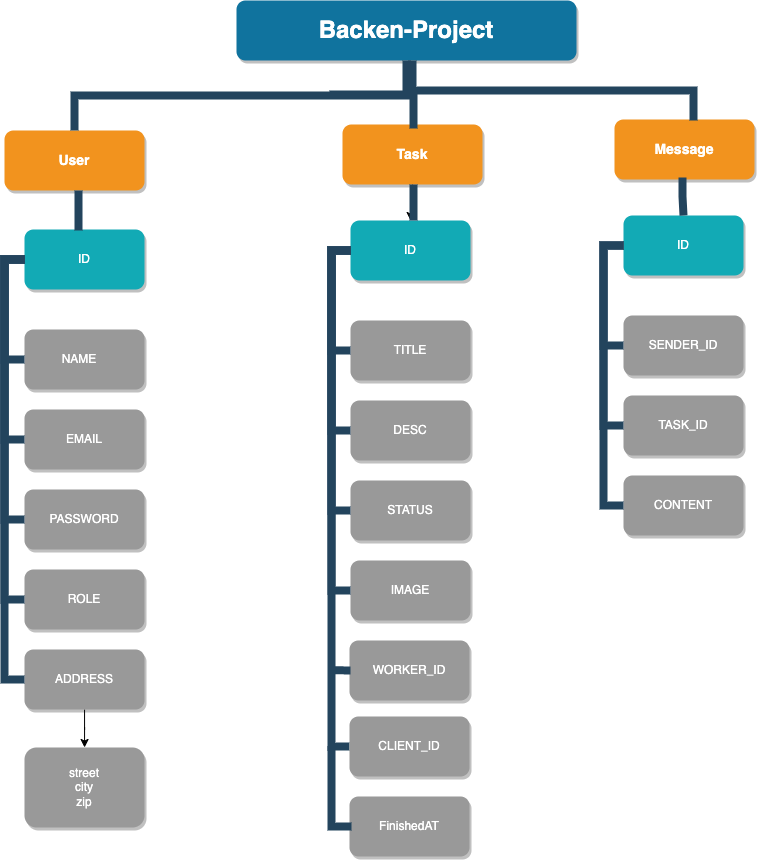

The diagram above was exported from draw.io. Its source (the exported page's mxGraphModel, read from the mxfile embedded in the PNG):
<mxGraphModel dx="1395" dy="791" grid="1" gridSize="10" guides="1" tooltips="1" connect="1" arrows="1" fold="1" page="1" pageScale="1" pageWidth="1169" pageHeight="826" background="none" math="0" shadow="0">
  <root>
    <mxCell id="0" />
    <mxCell id="1" parent="0" />
    <mxCell id="2" value="Backen-Project" style="whiteSpace=wrap;rounded=1;shadow=1;fillColor=#10739E;strokeColor=none;fontColor=#FFFFFF;fontStyle=1;fontSize=24" parent="1" vertex="1">
      <mxGeometry x="404" y="20" width="340" height="60" as="geometry" />
    </mxCell>
    <mxCell id="3" value="User" style="whiteSpace=wrap;rounded=1;fillColor=#F2931E;strokeColor=none;shadow=1;fontColor=#FFFFFF;fontStyle=1;fontSize=14" parent="1" vertex="1">
      <mxGeometry x="172" y="149.9999999999998" width="140" height="60" as="geometry" />
    </mxCell>
    <mxCell id="DQWS736RSquQHCyJKDyo-233" value="" style="edgeStyle=orthogonalEdgeStyle;rounded=0;orthogonalLoop=1;jettySize=auto;html=1;" edge="1" parent="1" source="4" target="43">
      <mxGeometry relative="1" as="geometry" />
    </mxCell>
    <mxCell id="4" value="Task" style="whiteSpace=wrap;rounded=1;fillColor=#F2931E;strokeColor=none;shadow=1;fontColor=#FFFFFF;fontStyle=1;fontSize=14" parent="1" vertex="1">
      <mxGeometry x="510" y="143.9999999999998" width="140" height="60" as="geometry" />
    </mxCell>
    <mxCell id="5" value="Message" style="whiteSpace=wrap;rounded=1;fillColor=#F2931E;strokeColor=none;shadow=1;fontColor=#FFFFFF;fontStyle=1;fontSize=14" parent="1" vertex="1">
      <mxGeometry x="782" y="139" width="140" height="60" as="geometry" />
    </mxCell>
    <mxCell id="10" value="ID" style="whiteSpace=wrap;rounded=1;fillColor=#12AAB5;strokeColor=none;shadow=1;fontColor=#FFFFFF;" parent="1" vertex="1">
      <mxGeometry x="192" y="249.0000000000001" width="120" height="60" as="geometry" />
    </mxCell>
    <mxCell id="23" value="NAME   " style="whiteSpace=wrap;rounded=1;fillColor=#999999;strokeColor=none;shadow=1;fontColor=#FFFFFF;fontStyle=0" parent="1" vertex="1">
      <mxGeometry x="191.99999999999994" y="349.0000000000001" width="120" height="60" as="geometry" />
    </mxCell>
    <mxCell id="24" value="EMAIL" style="whiteSpace=wrap;rounded=1;fillColor=#999999;strokeColor=none;shadow=1;fontColor=#FFFFFF;fontStyle=0" parent="1" vertex="1">
      <mxGeometry x="192.0000000000001" y="429.0000000000001" width="120" height="60" as="geometry" />
    </mxCell>
    <mxCell id="25" value="PASSWORD" style="whiteSpace=wrap;rounded=1;fillColor=#999999;strokeColor=none;shadow=1;fontColor=#FFFFFF;fontStyle=0" parent="1" vertex="1">
      <mxGeometry x="192.00000000000006" y="509.0000000000001" width="120" height="60" as="geometry" />
    </mxCell>
    <mxCell id="26" value="ROLE" style="whiteSpace=wrap;rounded=1;fillColor=#999999;strokeColor=none;shadow=1;fontColor=#FFFFFF;fontStyle=0" parent="1" vertex="1">
      <mxGeometry x="192" y="589" width="120" height="60" as="geometry" />
    </mxCell>
    <mxCell id="DQWS736RSquQHCyJKDyo-232" value="" style="edgeStyle=orthogonalEdgeStyle;rounded=0;orthogonalLoop=1;jettySize=auto;html=1;" edge="1" parent="1" source="27" target="hzYarDAKaUYTwPFQBipc-235">
      <mxGeometry relative="1" as="geometry" />
    </mxCell>
    <mxCell id="27" value="ADDRESS" style="whiteSpace=wrap;rounded=1;fillColor=#999999;strokeColor=none;shadow=1;fontColor=#FFFFFF;fontStyle=0" parent="1" vertex="1">
      <mxGeometry x="192.00000000000034" y="669.0000000000001" width="120" height="60" as="geometry" />
    </mxCell>
    <mxCell id="43" value="ID" style="whiteSpace=wrap;rounded=1;fillColor=#12AAB5;strokeColor=none;shadow=1;fontColor=#FFFFFF;" parent="1" vertex="1">
      <mxGeometry x="517.9999999999998" y="240.0000000000001" width="120" height="60" as="geometry" />
    </mxCell>
    <mxCell id="45" value="TITLE" style="whiteSpace=wrap;rounded=1;fillColor=#999999;strokeColor=none;shadow=1;fontColor=#FFFFFF;fontStyle=0" parent="1" vertex="1">
      <mxGeometry x="517.9999999999998" y="340.0000000000001" width="120" height="60" as="geometry" />
    </mxCell>
    <mxCell id="46" value="DESC" style="whiteSpace=wrap;rounded=1;fillColor=#999999;strokeColor=none;shadow=1;fontColor=#FFFFFF;fontStyle=0" parent="1" vertex="1">
      <mxGeometry x="517.9999999999999" y="420.0000000000001" width="120" height="60" as="geometry" />
    </mxCell>
    <mxCell id="47" value="STATUS" style="whiteSpace=wrap;rounded=1;fillColor=#999999;strokeColor=none;shadow=1;fontColor=#FFFFFF;fontStyle=0" parent="1" vertex="1">
      <mxGeometry x="517.9999999999998" y="500.0000000000001" width="120" height="60" as="geometry" />
    </mxCell>
    <mxCell id="48" value="IMAGE" style="whiteSpace=wrap;rounded=1;fillColor=#999999;strokeColor=none;shadow=1;fontColor=#FFFFFF;fontStyle=0" parent="1" vertex="1">
      <mxGeometry x="518" y="580.0000000000001" width="120" height="60" as="geometry" />
    </mxCell>
    <mxCell id="49" value="WORKER_ID" style="whiteSpace=wrap;rounded=1;fillColor=#999999;strokeColor=none;shadow=1;fontColor=#FFFFFF;fontStyle=0" parent="1" vertex="1">
      <mxGeometry x="517.0000000000001" y="660.0000000000001" width="120" height="60" as="geometry" />
    </mxCell>
    <mxCell id="103" value="" style="edgeStyle=elbowEdgeStyle;elbow=vertical;rounded=0;fontColor=#000000;endArrow=none;endFill=0;strokeWidth=8;strokeColor=#23445D;" parent="1" edge="1">
      <mxGeometry width="100" height="100" relative="1" as="geometry">
        <mxPoint x="246" y="210" as="sourcePoint" />
        <mxPoint x="246" y="250" as="targetPoint" />
        <Array as="points">
          <mxPoint x="250" y="230" />
        </Array>
      </mxGeometry>
    </mxCell>
    <mxCell id="105" value="" style="edgeStyle=elbowEdgeStyle;elbow=horizontal;rounded=0;fontColor=#000000;endArrow=none;endFill=0;strokeWidth=8;strokeColor=#23445D;" parent="1" source="10" target="23" edge="1">
      <mxGeometry width="100" height="100" relative="1" as="geometry">
        <mxPoint x="132" y="429" as="sourcePoint" />
        <mxPoint x="232" y="329" as="targetPoint" />
        <Array as="points">
          <mxPoint x="172" y="329" />
        </Array>
      </mxGeometry>
    </mxCell>
    <mxCell id="106" value="" style="edgeStyle=elbowEdgeStyle;elbow=horizontal;rounded=0;fontColor=#000000;endArrow=none;endFill=0;strokeWidth=8;strokeColor=#23445D;" parent="1" source="10" target="24" edge="1">
      <mxGeometry width="100" height="100" relative="1" as="geometry">
        <mxPoint x="202" y="289" as="sourcePoint" />
        <mxPoint x="202" y="389" as="targetPoint" />
        <Array as="points">
          <mxPoint x="172" y="349" />
        </Array>
      </mxGeometry>
    </mxCell>
    <mxCell id="107" value="" style="edgeStyle=elbowEdgeStyle;elbow=horizontal;rounded=0;fontColor=#000000;endArrow=none;endFill=0;strokeWidth=8;strokeColor=#23445D;" parent="1" source="10" target="27" edge="1">
      <mxGeometry width="100" height="100" relative="1" as="geometry">
        <mxPoint x="202" y="289" as="sourcePoint" />
        <mxPoint x="202" y="389" as="targetPoint" />
        <Array as="points">
          <mxPoint x="172" y="489" />
        </Array>
      </mxGeometry>
    </mxCell>
    <mxCell id="109" value="" style="edgeStyle=elbowEdgeStyle;elbow=horizontal;rounded=0;fontColor=#000000;endArrow=none;endFill=0;strokeWidth=8;strokeColor=#23445D;" parent="1" source="10" target="26" edge="1">
      <mxGeometry width="100" height="100" relative="1" as="geometry">
        <mxPoint x="222" y="309" as="sourcePoint" />
        <mxPoint x="222" y="409" as="targetPoint" />
        <Array as="points">
          <mxPoint x="172" y="359" />
        </Array>
      </mxGeometry>
    </mxCell>
    <mxCell id="110" value="" style="edgeStyle=elbowEdgeStyle;elbow=horizontal;rounded=0;fontColor=#000000;endArrow=none;endFill=0;strokeWidth=8;strokeColor=#23445D;" parent="1" source="10" target="25" edge="1">
      <mxGeometry width="100" height="100" relative="1" as="geometry">
        <mxPoint x="232" y="319" as="sourcePoint" />
        <mxPoint x="232" y="419" as="targetPoint" />
        <Array as="points">
          <mxPoint x="172" y="379" />
        </Array>
      </mxGeometry>
    </mxCell>
    <mxCell id="116" value="" style="edgeStyle=elbowEdgeStyle;elbow=vertical;rounded=0;fontColor=#000000;endArrow=none;endFill=0;strokeWidth=8;strokeColor=#23445D;" parent="1" target="43" edge="1">
      <mxGeometry width="100" height="100" relative="1" as="geometry">
        <mxPoint x="581" y="204" as="sourcePoint" />
        <mxPoint x="154" y="284" as="targetPoint" />
        <Array as="points">
          <mxPoint x="581" y="204" />
          <mxPoint x="581" y="220" />
        </Array>
      </mxGeometry>
    </mxCell>
    <mxCell id="118" value="" style="edgeStyle=elbowEdgeStyle;elbow=horizontal;rounded=0;fontColor=#000000;endArrow=none;endFill=0;strokeWidth=8;strokeColor=#23445D;" parent="1" source="43" target="45" edge="1">
      <mxGeometry width="100" height="100" relative="1" as="geometry">
        <mxPoint x="499" y="270.00000000000045" as="sourcePoint" />
        <mxPoint x="508.99999999999955" y="370" as="targetPoint" />
        <Array as="points">
          <mxPoint x="499" y="320" />
        </Array>
      </mxGeometry>
    </mxCell>
    <mxCell id="119" value="" style="edgeStyle=elbowEdgeStyle;elbow=horizontal;rounded=0;fontColor=#000000;endArrow=none;endFill=0;strokeWidth=8;strokeColor=#23445D;" parent="1" source="43" target="46" edge="1">
      <mxGeometry width="100" height="100" relative="1" as="geometry">
        <mxPoint x="509" y="270" as="sourcePoint" />
        <mxPoint x="508.9999999999998" y="450" as="targetPoint" />
        <Array as="points">
          <mxPoint x="499" y="360" />
        </Array>
      </mxGeometry>
    </mxCell>
    <mxCell id="120" value="" style="edgeStyle=elbowEdgeStyle;elbow=horizontal;rounded=0;fontColor=#000000;endArrow=none;endFill=0;strokeWidth=8;strokeColor=#23445D;entryX=0;entryY=0.5;entryDx=0;entryDy=0;" parent="1" source="43" target="dx5oJWoRX_Cj1j7DCCA6-237" edge="1">
      <mxGeometry width="100" height="100" relative="1" as="geometry">
        <mxPoint x="509" y="270" as="sourcePoint" />
        <mxPoint x="519.0000000000002" y="690" as="targetPoint" />
        <Array as="points">
          <mxPoint x="499" y="490" />
        </Array>
      </mxGeometry>
    </mxCell>
    <mxCell id="121" value="" style="edgeStyle=elbowEdgeStyle;elbow=horizontal;rounded=0;fontColor=#000000;endArrow=none;endFill=0;strokeWidth=8;strokeColor=#23445D;" parent="1" source="43" target="48" edge="1">
      <mxGeometry width="100" height="100" relative="1" as="geometry">
        <mxPoint x="509" y="270" as="sourcePoint" />
        <mxPoint x="509" y="610" as="targetPoint" />
        <Array as="points">
          <mxPoint x="499" y="440" />
        </Array>
      </mxGeometry>
    </mxCell>
    <mxCell id="122" value="" style="edgeStyle=elbowEdgeStyle;elbow=horizontal;rounded=0;fontColor=#000000;endArrow=none;endFill=0;strokeWidth=8;strokeColor=#23445D;" parent="1" source="43" target="47" edge="1">
      <mxGeometry width="100" height="100" relative="1" as="geometry">
        <mxPoint x="509" y="270" as="sourcePoint" />
        <mxPoint x="508.9999999999998" y="530" as="targetPoint" />
        <Array as="points">
          <mxPoint x="499" y="410" />
        </Array>
      </mxGeometry>
    </mxCell>
    <mxCell id="200" value="ID" style="whiteSpace=wrap;rounded=1;fillColor=#12AAB5;strokeColor=none;shadow=1;fontColor=#FFFFFF;" parent="1" vertex="1">
      <mxGeometry x="791" y="234.99999999999972" width="120" height="60" as="geometry" />
    </mxCell>
    <mxCell id="206" value="SENDER_ID" style="whiteSpace=wrap;rounded=1;fillColor=#999999;strokeColor=none;shadow=1;fontColor=#FFFFFF;fontStyle=0" parent="1" vertex="1">
      <mxGeometry x="790.9999999999991" y="334.9999999999997" width="120" height="60" as="geometry" />
    </mxCell>
    <mxCell id="207" value="TASK_ID" style="whiteSpace=wrap;rounded=1;fillColor=#999999;strokeColor=none;shadow=1;fontColor=#FFFFFF;fontStyle=0" parent="1" vertex="1">
      <mxGeometry x="790.9999999999995" y="414.9999999999997" width="120" height="60" as="geometry" />
    </mxCell>
    <mxCell id="208" value="CONTENT" style="whiteSpace=wrap;rounded=1;fillColor=#999999;strokeColor=none;shadow=1;fontColor=#FFFFFF;fontStyle=0" parent="1" vertex="1">
      <mxGeometry x="790.9999999999995" y="494.99999999999966" width="120" height="60" as="geometry" />
    </mxCell>
    <mxCell id="216" value="" style="edgeStyle=elbowEdgeStyle;elbow=horizontal;rounded=0;fontColor=#000000;endArrow=none;endFill=0;strokeWidth=8;strokeColor=#23445D;" parent="1" source="200" target="206" edge="1">
      <mxGeometry width="100" height="100" relative="1" as="geometry">
        <mxPoint x="761" y="265.00000000000006" as="sourcePoint" />
        <mxPoint x="770.9999999999995" y="364.9999999999996" as="targetPoint" />
        <Array as="points">
          <mxPoint x="771" y="314.9999999999996" />
        </Array>
      </mxGeometry>
    </mxCell>
    <mxCell id="217" value="" style="edgeStyle=elbowEdgeStyle;elbow=horizontal;rounded=0;fontColor=#000000;endArrow=none;endFill=0;strokeWidth=8;strokeColor=#23445D;" parent="1" source="200" target="207" edge="1">
      <mxGeometry width="100" height="100" relative="1" as="geometry">
        <mxPoint x="771" y="264.9999999999996" as="sourcePoint" />
        <mxPoint x="771" y="444.99999999999955" as="targetPoint" />
        <Array as="points">
          <mxPoint x="771" y="354.9999999999996" />
        </Array>
      </mxGeometry>
    </mxCell>
    <mxCell id="220" value="" style="edgeStyle=elbowEdgeStyle;elbow=horizontal;rounded=0;fontColor=#000000;endArrow=none;endFill=0;strokeWidth=8;strokeColor=#23445D;" parent="1" source="200" target="208" edge="1">
      <mxGeometry width="100" height="100" relative="1" as="geometry">
        <mxPoint x="771" y="264.9999999999996" as="sourcePoint" />
        <mxPoint x="771" y="524.9999999999995" as="targetPoint" />
        <Array as="points">
          <mxPoint x="771" y="404.9999999999996" />
        </Array>
      </mxGeometry>
    </mxCell>
    <mxCell id="228" value="" style="edgeStyle=elbowEdgeStyle;elbow=vertical;rounded=0;fontColor=#000000;endArrow=none;endFill=0;strokeWidth=8;strokeColor=#23445D;" parent="1" target="200" edge="1">
      <mxGeometry width="100" height="100" relative="1" as="geometry">
        <mxPoint x="850" y="197" as="sourcePoint" />
        <mxPoint x="1032" y="125" as="targetPoint" />
      </mxGeometry>
    </mxCell>
    <mxCell id="229" value="" style="edgeStyle=elbowEdgeStyle;elbow=vertical;rounded=0;fontColor=#000000;endArrow=none;endFill=0;strokeWidth=8;strokeColor=#23445D;" parent="1" source="2" target="3" edge="1">
      <mxGeometry width="100" height="100" relative="1" as="geometry">
        <mxPoint x="534" y="100" as="sourcePoint" />
        <mxPoint x="634" as="targetPoint" />
      </mxGeometry>
    </mxCell>
    <mxCell id="230" value="" style="edgeStyle=elbowEdgeStyle;elbow=vertical;rounded=0;fontColor=#000000;endArrow=none;endFill=0;strokeWidth=8;strokeColor=#23445D;" parent="1" edge="1">
      <mxGeometry width="100" height="100" relative="1" as="geometry">
        <mxPoint x="501" y="110" as="sourcePoint" />
        <mxPoint x="581" y="148" as="targetPoint" />
        <Array as="points">
          <mxPoint x="697" y="114" />
        </Array>
      </mxGeometry>
    </mxCell>
    <mxCell id="hzYarDAKaUYTwPFQBipc-235" value="street&lt;br&gt;city&lt;br&gt;zip" style="whiteSpace=wrap;html=1;fillColor=#999999;strokeColor=none;fontColor=#FFFFFF;rounded=1;shadow=1;fontStyle=0;" parent="1" vertex="1">
      <mxGeometry x="192" y="767" width="120" height="80" as="geometry" />
    </mxCell>
    <mxCell id="dx5oJWoRX_Cj1j7DCCA6-235" value="" style="edgeStyle=elbowEdgeStyle;elbow=vertical;rounded=0;fontColor=#000000;endArrow=none;endFill=0;strokeWidth=8;strokeColor=#23445D;" parent="1" edge="1">
      <mxGeometry width="100" height="100" relative="1" as="geometry">
        <mxPoint x="861" y="140" as="sourcePoint" />
        <mxPoint x="580" y="80" as="targetPoint" />
        <Array as="points">
          <mxPoint x="812" y="110" />
        </Array>
      </mxGeometry>
    </mxCell>
    <mxCell id="dx5oJWoRX_Cj1j7DCCA6-237" value="CLIENT_ID" style="whiteSpace=wrap;rounded=1;fillColor=#999999;strokeColor=none;shadow=1;fontColor=#FFFFFF;fontStyle=0" parent="1" vertex="1">
      <mxGeometry x="517.0000000000001" y="736.0000000000001" width="120" height="60" as="geometry" />
    </mxCell>
    <mxCell id="dx5oJWoRX_Cj1j7DCCA6-243" value="" style="edgeStyle=elbowEdgeStyle;elbow=horizontal;rounded=0;fontColor=#000000;endArrow=none;endFill=0;strokeWidth=8;strokeColor=#23445D;" parent="1" edge="1">
      <mxGeometry width="100" height="100" relative="1" as="geometry">
        <mxPoint x="504" y="689.64" as="sourcePoint" />
        <mxPoint x="518" y="690" as="targetPoint" />
        <Array as="points">
          <mxPoint x="498" y="623.64" />
        </Array>
      </mxGeometry>
    </mxCell>
    <mxCell id="DQWS736RSquQHCyJKDyo-230" value="FinishedAT" style="whiteSpace=wrap;rounded=1;fillColor=#999999;strokeColor=none;shadow=1;fontColor=#FFFFFF;fontStyle=0" vertex="1" parent="1">
      <mxGeometry x="517.0000000000001" y="816.0000000000001" width="120" height="60" as="geometry" />
    </mxCell>
    <mxCell id="DQWS736RSquQHCyJKDyo-231" value="" style="edgeStyle=elbowEdgeStyle;elbow=horizontal;rounded=0;fontColor=#000000;endArrow=none;endFill=0;strokeWidth=8;strokeColor=#23445D;" edge="1" parent="1">
      <mxGeometry width="100" height="100" relative="1" as="geometry">
        <mxPoint x="499" y="766" as="sourcePoint" />
        <mxPoint x="519" y="846" as="targetPoint" />
        <Array as="points">
          <mxPoint x="499" y="779.64" />
        </Array>
      </mxGeometry>
    </mxCell>
  </root>
</mxGraphModel>